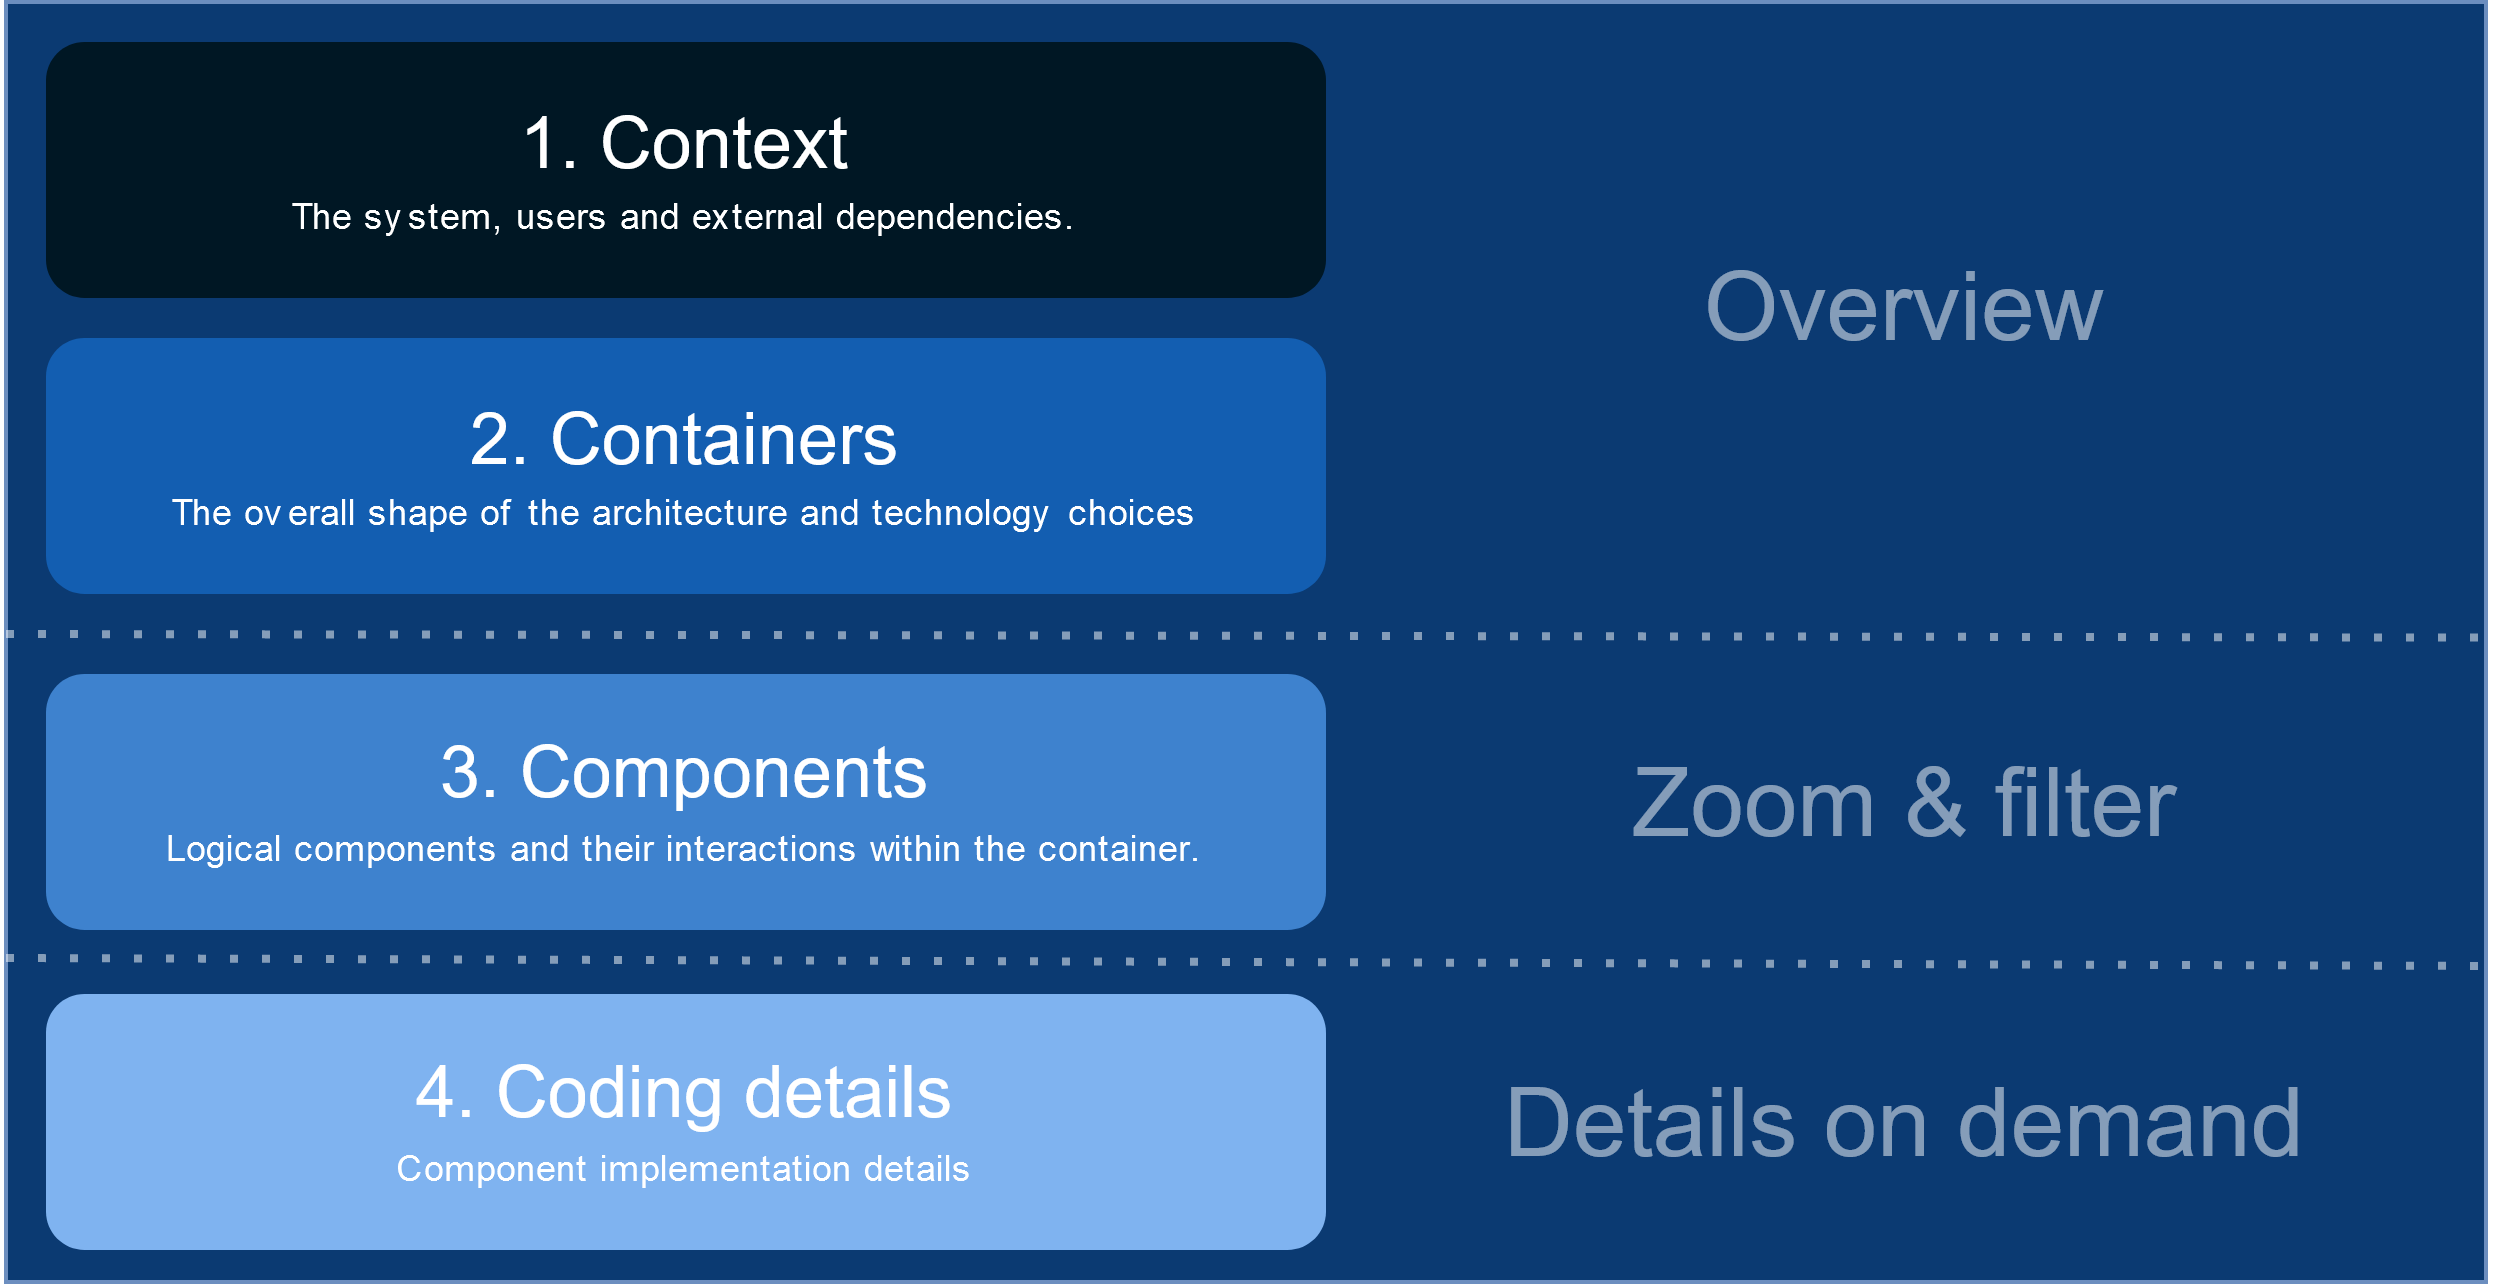

The diagram above was exported from draw.io. Its source (the exported page's mxGraphModel, read from the mxfile embedded in the PNG):
<mxGraphModel dx="981" dy="546" grid="1" gridSize="10" guides="1" tooltips="1" connect="1" arrows="1" fold="1" page="1" pageScale="1" pageWidth="850" pageHeight="1100" math="0" shadow="0">
  <root>
    <mxCell id="0" />
    <mxCell id="1" parent="0" />
    <mxCell id="QlT5fEKWOqZrA-ZJWDHA-9" value="" style="rounded=0;whiteSpace=wrap;html=1;strokeColor=#6c8ebf;fillColor=#0b3a72;" parent="1" vertex="1">
      <mxGeometry x="120" y="60" width="620" height="320" as="geometry" />
    </mxCell>
    <mxCell id="QlT5fEKWOqZrA-ZJWDHA-1" value="&lt;div&gt;&lt;font style=&quot;font-size: 18px&quot; color=&quot;#FFFFFF&quot;&gt;1. Context&lt;/font&gt;&lt;/div&gt;&lt;div style=&quot;font-size: 11px&quot;&gt;&lt;font style=&quot;font-size: 11px&quot; color=&quot;#FFFFFF&quot;&gt;&lt;font style=&quot;font-size: 9px&quot;&gt;The system, users and external dependencies.&lt;/font&gt;&lt;br&gt;&lt;/font&gt;&lt;/div&gt;" style="rounded=1;whiteSpace=wrap;html=1;fillColor=#001724;strokeColor=none;" parent="1" vertex="1">
      <mxGeometry x="130" y="70" width="320" height="64" as="geometry" />
    </mxCell>
    <mxCell id="QlT5fEKWOqZrA-ZJWDHA-2" value="&lt;div&gt;&lt;font style=&quot;font-size: 18px&quot; color=&quot;#FFFFFF&quot;&gt;2. Containers&lt;/font&gt;&lt;/div&gt;&lt;div style=&quot;font-size: 11px&quot;&gt;&lt;font style=&quot;font-size: 11px&quot; color=&quot;#FFFFFF&quot;&gt;&lt;font style=&quot;font-size: 9px&quot;&gt;The overall shape of the architecture and technology choices&lt;/font&gt;&lt;br&gt;&lt;/font&gt;&lt;/div&gt;" style="rounded=1;whiteSpace=wrap;html=1;fillColor=#135eb1;strokeWidth=1;strokeColor=none;" parent="1" vertex="1">
      <mxGeometry x="130" y="144" width="320" height="64" as="geometry" />
    </mxCell>
    <mxCell id="QlT5fEKWOqZrA-ZJWDHA-3" value="&lt;div&gt;&lt;font style=&quot;font-size: 18px&quot; color=&quot;#FFFFFF&quot;&gt;3. Components&lt;/font&gt;&lt;/div&gt;&lt;div&gt;&lt;font style=&quot;font-size: 12px&quot; color=&quot;#FFFFFF&quot;&gt;&lt;font style=&quot;font-size: 9px&quot;&gt;Logical components and their interactions within the container.&lt;/font&gt;&lt;br&gt;&lt;/font&gt;&lt;/div&gt;" style="rounded=1;whiteSpace=wrap;html=1;fillColor=#3e82ce;strokeColor=none;" parent="1" vertex="1">
      <mxGeometry x="130" y="228" width="320" height="64" as="geometry" />
    </mxCell>
    <mxCell id="QlT5fEKWOqZrA-ZJWDHA-4" value="&lt;div&gt;&lt;font style=&quot;font-size: 18px&quot; color=&quot;#FFFFFF&quot;&gt;4. Coding details&lt;/font&gt;&lt;/div&gt;&lt;div&gt;&lt;font style=&quot;font-size: 12px&quot; color=&quot;#FFFFFF&quot;&gt;&lt;font style=&quot;font-size: 9px&quot;&gt;Component implementation details&lt;/font&gt;&lt;br&gt;&lt;/font&gt;&lt;/div&gt;" style="rounded=1;whiteSpace=wrap;html=1;fillColor=#7fb3f0;strokeColor=none;" parent="1" vertex="1">
      <mxGeometry x="130" y="308" width="320" height="64" as="geometry" />
    </mxCell>
    <mxCell id="QlT5fEKWOqZrA-ZJWDHA-8" value="" style="endArrow=none;dashed=1;html=1;dashPattern=1 3;strokeWidth=2;entryX=1.001;entryY=0.414;entryDx=0;entryDy=0;entryPerimeter=0;strokeColor=#FFFFFF;opacity=50;" parent="1" edge="1">
      <mxGeometry width="50" height="50" relative="1" as="geometry">
        <mxPoint x="120" y="218" as="sourcePoint" />
        <mxPoint x="740.6200000000001" y="218.89999999999986" as="targetPoint" />
      </mxGeometry>
    </mxCell>
    <mxCell id="QlT5fEKWOqZrA-ZJWDHA-10" value="" style="endArrow=none;dashed=1;html=1;dashPattern=1 3;strokeWidth=2;strokeColor=#FFFFFF;opacity=50;" parent="1" edge="1">
      <mxGeometry width="50" height="50" relative="1" as="geometry">
        <mxPoint x="120" y="299" as="sourcePoint" />
        <mxPoint x="741" y="301" as="targetPoint" />
      </mxGeometry>
    </mxCell>
    <mxCell id="QlT5fEKWOqZrA-ZJWDHA-6" value="&lt;font color=&quot;#FFFFFF&quot;&gt;&lt;span style=&quot;background-color: transparent&quot;&gt;&lt;font style=&quot;font-size: 24px&quot;&gt;Zoom &amp;amp; filter&lt;br&gt;&lt;/font&gt;&lt;/span&gt;&lt;/font&gt;" style="text;html=1;strokeColor=none;fillColor=none;align=center;verticalAlign=middle;whiteSpace=wrap;rounded=0;shadow=0;textOpacity=50;" parent="1" vertex="1">
      <mxGeometry x="460" y="235" width="270" height="50" as="geometry" />
    </mxCell>
    <mxCell id="QlT5fEKWOqZrA-ZJWDHA-7" value="&lt;font style=&quot;font-size: 24px&quot; color=&quot;#FFFFFF&quot;&gt;Details on demand&lt;br&gt;&lt;/font&gt;" style="text;html=1;strokeColor=none;fillColor=none;align=center;verticalAlign=middle;whiteSpace=wrap;rounded=0;textOpacity=50;" parent="1" vertex="1">
      <mxGeometry x="460" y="315" width="270" height="50" as="geometry" />
    </mxCell>
    <mxCell id="QlT5fEKWOqZrA-ZJWDHA-5" value="&lt;font style=&quot;font-size: 24px&quot; color=&quot;#FFFFFF&quot;&gt;Overview&lt;br&gt;&lt;/font&gt;" style="text;html=1;strokeColor=none;fillColor=none;align=center;verticalAlign=middle;whiteSpace=wrap;rounded=0;textOpacity=50;" parent="1" vertex="1">
      <mxGeometry x="460" y="111" width="270" height="50" as="geometry" />
    </mxCell>
  </root>
</mxGraphModel>